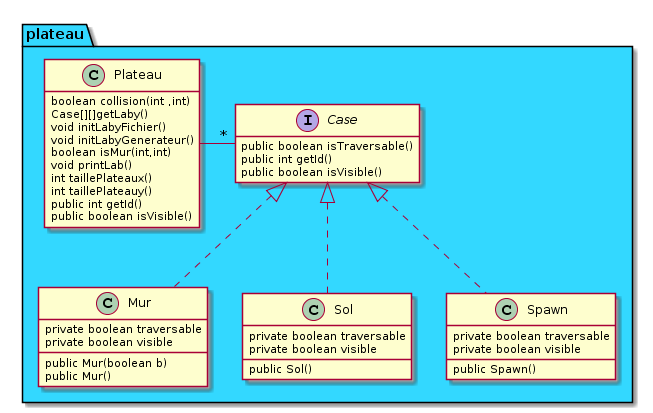

The diagram above was rendered by PlantUML. Its source (embedded in the PNG):
@startuml
hide empty members
Package plateau #33d8ff{
interface Case
class Mur
class Sol
class Plateau
class Spawn{
private boolean traversable
private boolean visible
public Spawn()
}
}

interface Case{
public boolean isTraversable()
public int getId()
public boolean isVisible()
}

class Plateau{
boolean collision(int ,int)
Case[][]getLaby() 
void initLabyFichier()
void initLabyGenerateur()
boolean isMur(int,int)
void printLab()
int taillePlateaux()
int taillePlateauy()
public int getId()
public boolean isVisible()
}
class Mur{
private boolean traversable
private boolean visible
public Mur(boolean b)
public Mur()
}
class Sol{
private boolean traversable
private boolean visible
public Sol()
}

Plateau -"*" Case
Case<|..Mur
Case<|..Sol
Case<|..Spawn
@enduml